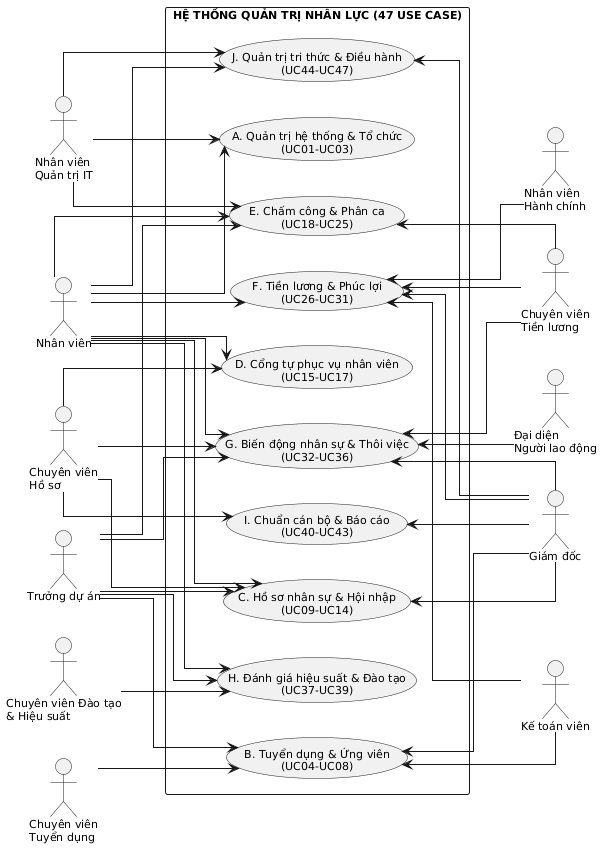

The diagram above was rendered by PlantUML. Its source (embedded in the PNG):
@startuml
left to right direction
skinparam linetype ortho
skinparam shadowing false
skinparam packageStyle rectangle
skinparam defaultFontSize 11

' Tác nhân phía bên trái (6 tác nhân)
actor "Nhân viên\nQuản trị IT" as NVIT
actor "Nhân viên" as NV
actor "Chuyên viên\nHồ sơ" as CVHS
actor "Trưởng dự án" as TDA
actor "Chuyên viên Đào tạo\n& Hiệu suất" as CVDT
actor "Chuyên viên\nTuyển dụng" as CVTD

' Hệ thống và 10 nhóm Use case ở trung tâm
rectangle "HỆ THỐNG QUẢN TRỊ NHÂN LỰC (47 USE CASE)" {
  usecase "A. Quản trị hệ thống & Tổ chức\n(UC01-UC03)" as GA
  usecase "B. Tuyển dụng & Ứng viên\n(UC04-UC08)" as GB
  usecase "C. Hồ sơ nhân sự & Hội nhập\n(UC09-UC14)" as GC
  usecase "D. Cổng tự phục vụ nhân viên\n(UC15-UC17)" as GD_uc
  usecase "E. Chấm công & Phân ca\n(UC18-UC25)" as GE
  usecase "F. Tiền lương & Phúc lợi\n(UC26-UC31)" as GF
  usecase "G. Biến động nhân sự & Thôi việc\n(UC32-UC36)" as GG
  usecase "H. Đánh giá hiệu suất & Đào tạo\n(UC37-UC39)" as GH
  usecase "I. Chuẩn cán bộ & Báo cáo\n(UC40-UC43)" as GI
  usecase "J. Quản trị tri thức & Điều hành\n(UC44-UC47)" as GJ
}

' Tác nhân phía bên phải (5 tác nhân)
actor "Chuyên viên\nTiền lương" as CVTL
actor "Nhân viên\nHành chính" as NVHC
actor "Đại diện\nNgười lao động" as DDNLD
actor "Giám đốc" as GD
actor "Kế toán viên" as KTV

' Liên kết tác nhân bên trái -> Use Case (mũi tên nét thẳng vuông góc)
NVIT --> GA
NVIT --> GE
NVIT --> GJ

NV --> GA
NV --> GC
NV --> GD_uc
NV --> GE
NV --> GF
NV --> GG
NV --> GH
NV --> GJ

CVHS --> GI
CVHS --> GD_uc
CVHS --> GC
CVHS --> GG

TDA --> GB
TDA --> GC
TDA --> GE
TDA --> GG
TDA --> GH

CVDT --> GH

CVTD --> GB

' Liên kết Use Case -> Tác nhân bên phải (mũi tên nét thẳng vuông góc từ tác nhân vào Use Case)
GE <-- CVTL
GF <-- CVTL
GG <-- CVTL

GF <-- NVHC

GG <-- DDNLD

GI <-- GD
GJ <-- GD
GC <-- GD
GF <-- GD
GG <-- GD
GB <-- GD

GB <-- KTV
GF <-- KTV
@enduml